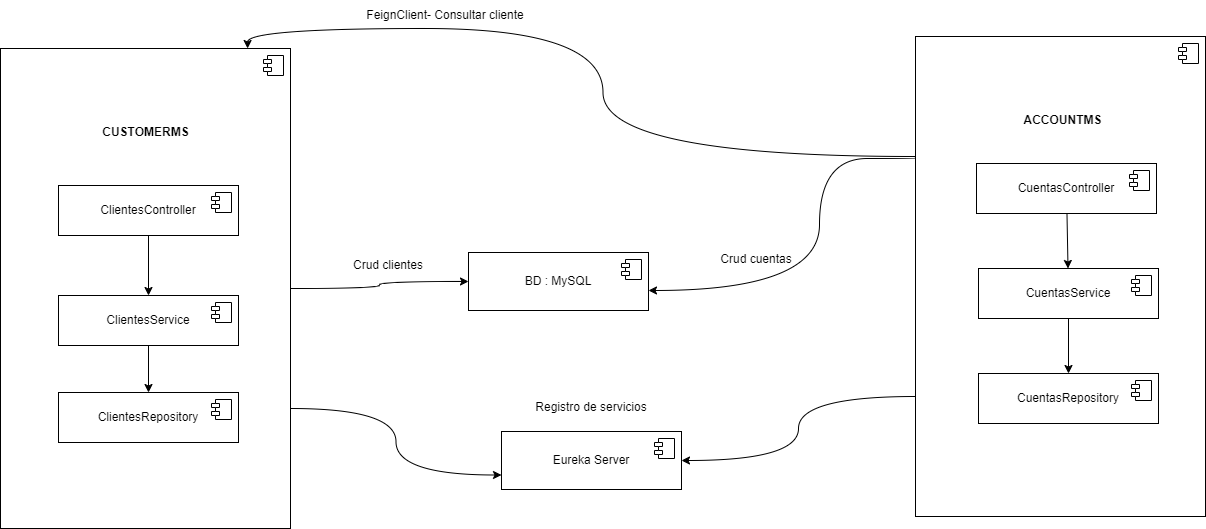

The diagram above was exported from draw.io. Its source (the exported page's mxGraphModel, read from the mxfile embedded in the PNG):
<mxGraphModel dx="1434" dy="746" grid="0" gridSize="10" guides="1" tooltips="1" connect="1" arrows="1" fold="1" page="1" pageScale="1" pageWidth="2339" pageHeight="3300" math="0" shadow="0">
  <root>
    <mxCell id="0" />
    <mxCell id="1" parent="0" />
    <mxCell id="r9kmWo0XOgBpp7iXh1-Z-39" style="edgeStyle=orthogonalEdgeStyle;curved=1;rounded=0;orthogonalLoop=1;jettySize=auto;html=1;exitX=0;exitY=0.75;exitDx=0;exitDy=0;entryX=1;entryY=0.5;entryDx=0;entryDy=0;" edge="1" parent="1" source="r9kmWo0XOgBpp7iXh1-Z-1" target="r9kmWo0XOgBpp7iXh1-Z-37">
      <mxGeometry relative="1" as="geometry" />
    </mxCell>
    <mxCell id="r9kmWo0XOgBpp7iXh1-Z-1" value="" style="html=1;dropTarget=0;whiteSpace=wrap;" vertex="1" parent="1">
      <mxGeometry x="1003" y="141" width="290" height="480" as="geometry" />
    </mxCell>
    <mxCell id="r9kmWo0XOgBpp7iXh1-Z-2" value="" style="shape=module;jettyWidth=8;jettyHeight=4;" vertex="1" parent="r9kmWo0XOgBpp7iXh1-Z-1">
      <mxGeometry x="1" width="20" height="20" relative="1" as="geometry">
        <mxPoint x="-27" y="7" as="offset" />
      </mxGeometry>
    </mxCell>
    <mxCell id="r9kmWo0XOgBpp7iXh1-Z-3" value="ACCOUNTMS" style="text;align=center;fontStyle=1;verticalAlign=middle;spacingLeft=3;spacingRight=3;strokeColor=none;rotatable=0;points=[[0,0.5],[1,0.5]];portConstraint=eastwest;html=1;" vertex="1" parent="1">
      <mxGeometry x="1110" y="212" width="80" height="26" as="geometry" />
    </mxCell>
    <mxCell id="r9kmWo0XOgBpp7iXh1-Z-11" style="rounded=0;orthogonalLoop=1;jettySize=auto;html=1;" edge="1" parent="1" source="r9kmWo0XOgBpp7iXh1-Z-5" target="r9kmWo0XOgBpp7iXh1-Z-7">
      <mxGeometry relative="1" as="geometry" />
    </mxCell>
    <mxCell id="r9kmWo0XOgBpp7iXh1-Z-5" value="CuentasController" style="html=1;dropTarget=0;whiteSpace=wrap;" vertex="1" parent="1">
      <mxGeometry x="1064" y="268" width="180" height="50" as="geometry" />
    </mxCell>
    <mxCell id="r9kmWo0XOgBpp7iXh1-Z-6" value="" style="shape=module;jettyWidth=8;jettyHeight=4;" vertex="1" parent="r9kmWo0XOgBpp7iXh1-Z-5">
      <mxGeometry x="1" width="20" height="20" relative="1" as="geometry">
        <mxPoint x="-27" y="7" as="offset" />
      </mxGeometry>
    </mxCell>
    <mxCell id="r9kmWo0XOgBpp7iXh1-Z-12" style="rounded=0;orthogonalLoop=1;jettySize=auto;html=1;" edge="1" parent="1" source="r9kmWo0XOgBpp7iXh1-Z-7" target="r9kmWo0XOgBpp7iXh1-Z-9">
      <mxGeometry relative="1" as="geometry" />
    </mxCell>
    <mxCell id="r9kmWo0XOgBpp7iXh1-Z-7" value="CuentasService" style="html=1;dropTarget=0;whiteSpace=wrap;" vertex="1" parent="1">
      <mxGeometry x="1066" y="373" width="180" height="50" as="geometry" />
    </mxCell>
    <mxCell id="r9kmWo0XOgBpp7iXh1-Z-8" value="" style="shape=module;jettyWidth=8;jettyHeight=4;" vertex="1" parent="r9kmWo0XOgBpp7iXh1-Z-7">
      <mxGeometry x="1" width="20" height="20" relative="1" as="geometry">
        <mxPoint x="-27" y="7" as="offset" />
      </mxGeometry>
    </mxCell>
    <mxCell id="r9kmWo0XOgBpp7iXh1-Z-9" value="CuentasRepository" style="html=1;dropTarget=0;whiteSpace=wrap;" vertex="1" parent="1">
      <mxGeometry x="1066" y="478" width="180" height="50" as="geometry" />
    </mxCell>
    <mxCell id="r9kmWo0XOgBpp7iXh1-Z-10" value="" style="shape=module;jettyWidth=8;jettyHeight=4;" vertex="1" parent="r9kmWo0XOgBpp7iXh1-Z-9">
      <mxGeometry x="1" width="20" height="20" relative="1" as="geometry">
        <mxPoint x="-27" y="7" as="offset" />
      </mxGeometry>
    </mxCell>
    <mxCell id="r9kmWo0XOgBpp7iXh1-Z-30" style="edgeStyle=orthogonalEdgeStyle;curved=1;rounded=0;orthogonalLoop=1;jettySize=auto;html=1;entryX=0;entryY=0.5;entryDx=0;entryDy=0;" edge="1" parent="1" source="r9kmWo0XOgBpp7iXh1-Z-13" target="r9kmWo0XOgBpp7iXh1-Z-25">
      <mxGeometry relative="1" as="geometry" />
    </mxCell>
    <mxCell id="r9kmWo0XOgBpp7iXh1-Z-40" style="edgeStyle=orthogonalEdgeStyle;curved=1;rounded=0;orthogonalLoop=1;jettySize=auto;html=1;exitX=1;exitY=0.75;exitDx=0;exitDy=0;entryX=0;entryY=0.75;entryDx=0;entryDy=0;" edge="1" parent="1" source="r9kmWo0XOgBpp7iXh1-Z-13" target="r9kmWo0XOgBpp7iXh1-Z-37">
      <mxGeometry relative="1" as="geometry" />
    </mxCell>
    <mxCell id="r9kmWo0XOgBpp7iXh1-Z-13" value="" style="html=1;dropTarget=0;whiteSpace=wrap;" vertex="1" parent="1">
      <mxGeometry x="88" y="153" width="290" height="480" as="geometry" />
    </mxCell>
    <mxCell id="r9kmWo0XOgBpp7iXh1-Z-14" value="" style="shape=module;jettyWidth=8;jettyHeight=4;" vertex="1" parent="r9kmWo0XOgBpp7iXh1-Z-13">
      <mxGeometry x="1" width="20" height="20" relative="1" as="geometry">
        <mxPoint x="-27" y="7" as="offset" />
      </mxGeometry>
    </mxCell>
    <mxCell id="r9kmWo0XOgBpp7iXh1-Z-41" style="edgeStyle=orthogonalEdgeStyle;curved=1;rounded=0;orthogonalLoop=1;jettySize=auto;html=1;exitX=0.5;exitY=1;exitDx=0;exitDy=0;" edge="1" parent="1" source="r9kmWo0XOgBpp7iXh1-Z-18" target="r9kmWo0XOgBpp7iXh1-Z-20">
      <mxGeometry relative="1" as="geometry" />
    </mxCell>
    <mxCell id="r9kmWo0XOgBpp7iXh1-Z-18" value="ClientesController" style="html=1;dropTarget=0;whiteSpace=wrap;" vertex="1" parent="1">
      <mxGeometry x="146" y="290" width="180" height="50" as="geometry" />
    </mxCell>
    <mxCell id="r9kmWo0XOgBpp7iXh1-Z-19" value="" style="shape=module;jettyWidth=8;jettyHeight=4;" vertex="1" parent="r9kmWo0XOgBpp7iXh1-Z-18">
      <mxGeometry x="1" width="20" height="20" relative="1" as="geometry">
        <mxPoint x="-27" y="7" as="offset" />
      </mxGeometry>
    </mxCell>
    <mxCell id="r9kmWo0XOgBpp7iXh1-Z-42" style="edgeStyle=orthogonalEdgeStyle;curved=1;rounded=0;orthogonalLoop=1;jettySize=auto;html=1;exitX=0.5;exitY=1;exitDx=0;exitDy=0;entryX=0.5;entryY=0;entryDx=0;entryDy=0;" edge="1" parent="1" source="r9kmWo0XOgBpp7iXh1-Z-20" target="r9kmWo0XOgBpp7iXh1-Z-22">
      <mxGeometry relative="1" as="geometry" />
    </mxCell>
    <mxCell id="r9kmWo0XOgBpp7iXh1-Z-20" value="ClientesService" style="html=1;dropTarget=0;whiteSpace=wrap;" vertex="1" parent="1">
      <mxGeometry x="146" y="400" width="180" height="50" as="geometry" />
    </mxCell>
    <mxCell id="r9kmWo0XOgBpp7iXh1-Z-21" value="" style="shape=module;jettyWidth=8;jettyHeight=4;" vertex="1" parent="r9kmWo0XOgBpp7iXh1-Z-20">
      <mxGeometry x="1" width="20" height="20" relative="1" as="geometry">
        <mxPoint x="-27" y="7" as="offset" />
      </mxGeometry>
    </mxCell>
    <mxCell id="r9kmWo0XOgBpp7iXh1-Z-22" value="ClientesRepository" style="html=1;dropTarget=0;whiteSpace=wrap;" vertex="1" parent="1">
      <mxGeometry x="146" y="497" width="180" height="50" as="geometry" />
    </mxCell>
    <mxCell id="r9kmWo0XOgBpp7iXh1-Z-23" value="" style="shape=module;jettyWidth=8;jettyHeight=4;" vertex="1" parent="r9kmWo0XOgBpp7iXh1-Z-22">
      <mxGeometry x="1" width="20" height="20" relative="1" as="geometry">
        <mxPoint x="-27" y="7" as="offset" />
      </mxGeometry>
    </mxCell>
    <mxCell id="r9kmWo0XOgBpp7iXh1-Z-24" value="CUSTOMERMS" style="text;align=center;fontStyle=1;verticalAlign=middle;spacingLeft=3;spacingRight=3;strokeColor=none;rotatable=0;points=[[0,0.5],[1,0.5]];portConstraint=eastwest;html=1;" vertex="1" parent="1">
      <mxGeometry x="193" y="224" width="80" height="26" as="geometry" />
    </mxCell>
    <mxCell id="r9kmWo0XOgBpp7iXh1-Z-25" value="BD : MySQL" style="html=1;dropTarget=0;whiteSpace=wrap;" vertex="1" parent="1">
      <mxGeometry x="556" y="357" width="180" height="58" as="geometry" />
    </mxCell>
    <mxCell id="r9kmWo0XOgBpp7iXh1-Z-26" value="" style="shape=module;jettyWidth=8;jettyHeight=4;" vertex="1" parent="r9kmWo0XOgBpp7iXh1-Z-25">
      <mxGeometry x="1" width="20" height="20" relative="1" as="geometry">
        <mxPoint x="-27" y="7" as="offset" />
      </mxGeometry>
    </mxCell>
    <mxCell id="r9kmWo0XOgBpp7iXh1-Z-31" style="edgeStyle=orthogonalEdgeStyle;curved=1;rounded=0;orthogonalLoop=1;jettySize=auto;html=1;entryX=1;entryY=0.655;entryDx=0;entryDy=0;entryPerimeter=0;" edge="1" parent="1" target="r9kmWo0XOgBpp7iXh1-Z-25">
      <mxGeometry relative="1" as="geometry">
        <mxPoint x="1003" y="262" as="sourcePoint" />
        <Array as="points">
          <mxPoint x="1003" y="263" />
          <mxPoint x="907" y="263" />
          <mxPoint x="907" y="395" />
        </Array>
      </mxGeometry>
    </mxCell>
    <mxCell id="r9kmWo0XOgBpp7iXh1-Z-32" style="edgeStyle=orthogonalEdgeStyle;curved=1;rounded=0;orthogonalLoop=1;jettySize=auto;html=1;exitX=0;exitY=0.25;exitDx=0;exitDy=0;entryX=0.852;entryY=0;entryDx=0;entryDy=0;entryPerimeter=0;" edge="1" parent="1" source="r9kmWo0XOgBpp7iXh1-Z-1" target="r9kmWo0XOgBpp7iXh1-Z-13">
      <mxGeometry relative="1" as="geometry" />
    </mxCell>
    <mxCell id="r9kmWo0XOgBpp7iXh1-Z-36" value="FeignClient- Consultar cliente" style="text;html=1;align=center;verticalAlign=middle;whiteSpace=wrap;rounded=0;" vertex="1" parent="1">
      <mxGeometry x="447" y="105" width="172" height="30" as="geometry" />
    </mxCell>
    <mxCell id="r9kmWo0XOgBpp7iXh1-Z-37" value="Eureka Server" style="html=1;dropTarget=0;whiteSpace=wrap;" vertex="1" parent="1">
      <mxGeometry x="589" y="536" width="180" height="58" as="geometry" />
    </mxCell>
    <mxCell id="r9kmWo0XOgBpp7iXh1-Z-38" value="" style="shape=module;jettyWidth=8;jettyHeight=4;" vertex="1" parent="r9kmWo0XOgBpp7iXh1-Z-37">
      <mxGeometry x="1" width="20" height="20" relative="1" as="geometry">
        <mxPoint x="-27" y="7" as="offset" />
      </mxGeometry>
    </mxCell>
    <mxCell id="r9kmWo0XOgBpp7iXh1-Z-43" value="Crud clientes" style="text;html=1;align=center;verticalAlign=middle;whiteSpace=wrap;rounded=0;" vertex="1" parent="1">
      <mxGeometry x="432" y="355" width="88" height="30" as="geometry" />
    </mxCell>
    <mxCell id="r9kmWo0XOgBpp7iXh1-Z-44" value="Crud cuentas" style="text;html=1;align=center;verticalAlign=middle;whiteSpace=wrap;rounded=0;" vertex="1" parent="1">
      <mxGeometry x="802" y="349" width="84" height="30" as="geometry" />
    </mxCell>
    <mxCell id="r9kmWo0XOgBpp7iXh1-Z-45" value="Registro de servicios" style="text;html=1;align=center;verticalAlign=middle;whiteSpace=wrap;rounded=0;" vertex="1" parent="1">
      <mxGeometry x="610" y="497" width="138" height="30" as="geometry" />
    </mxCell>
  </root>
</mxGraphModel>